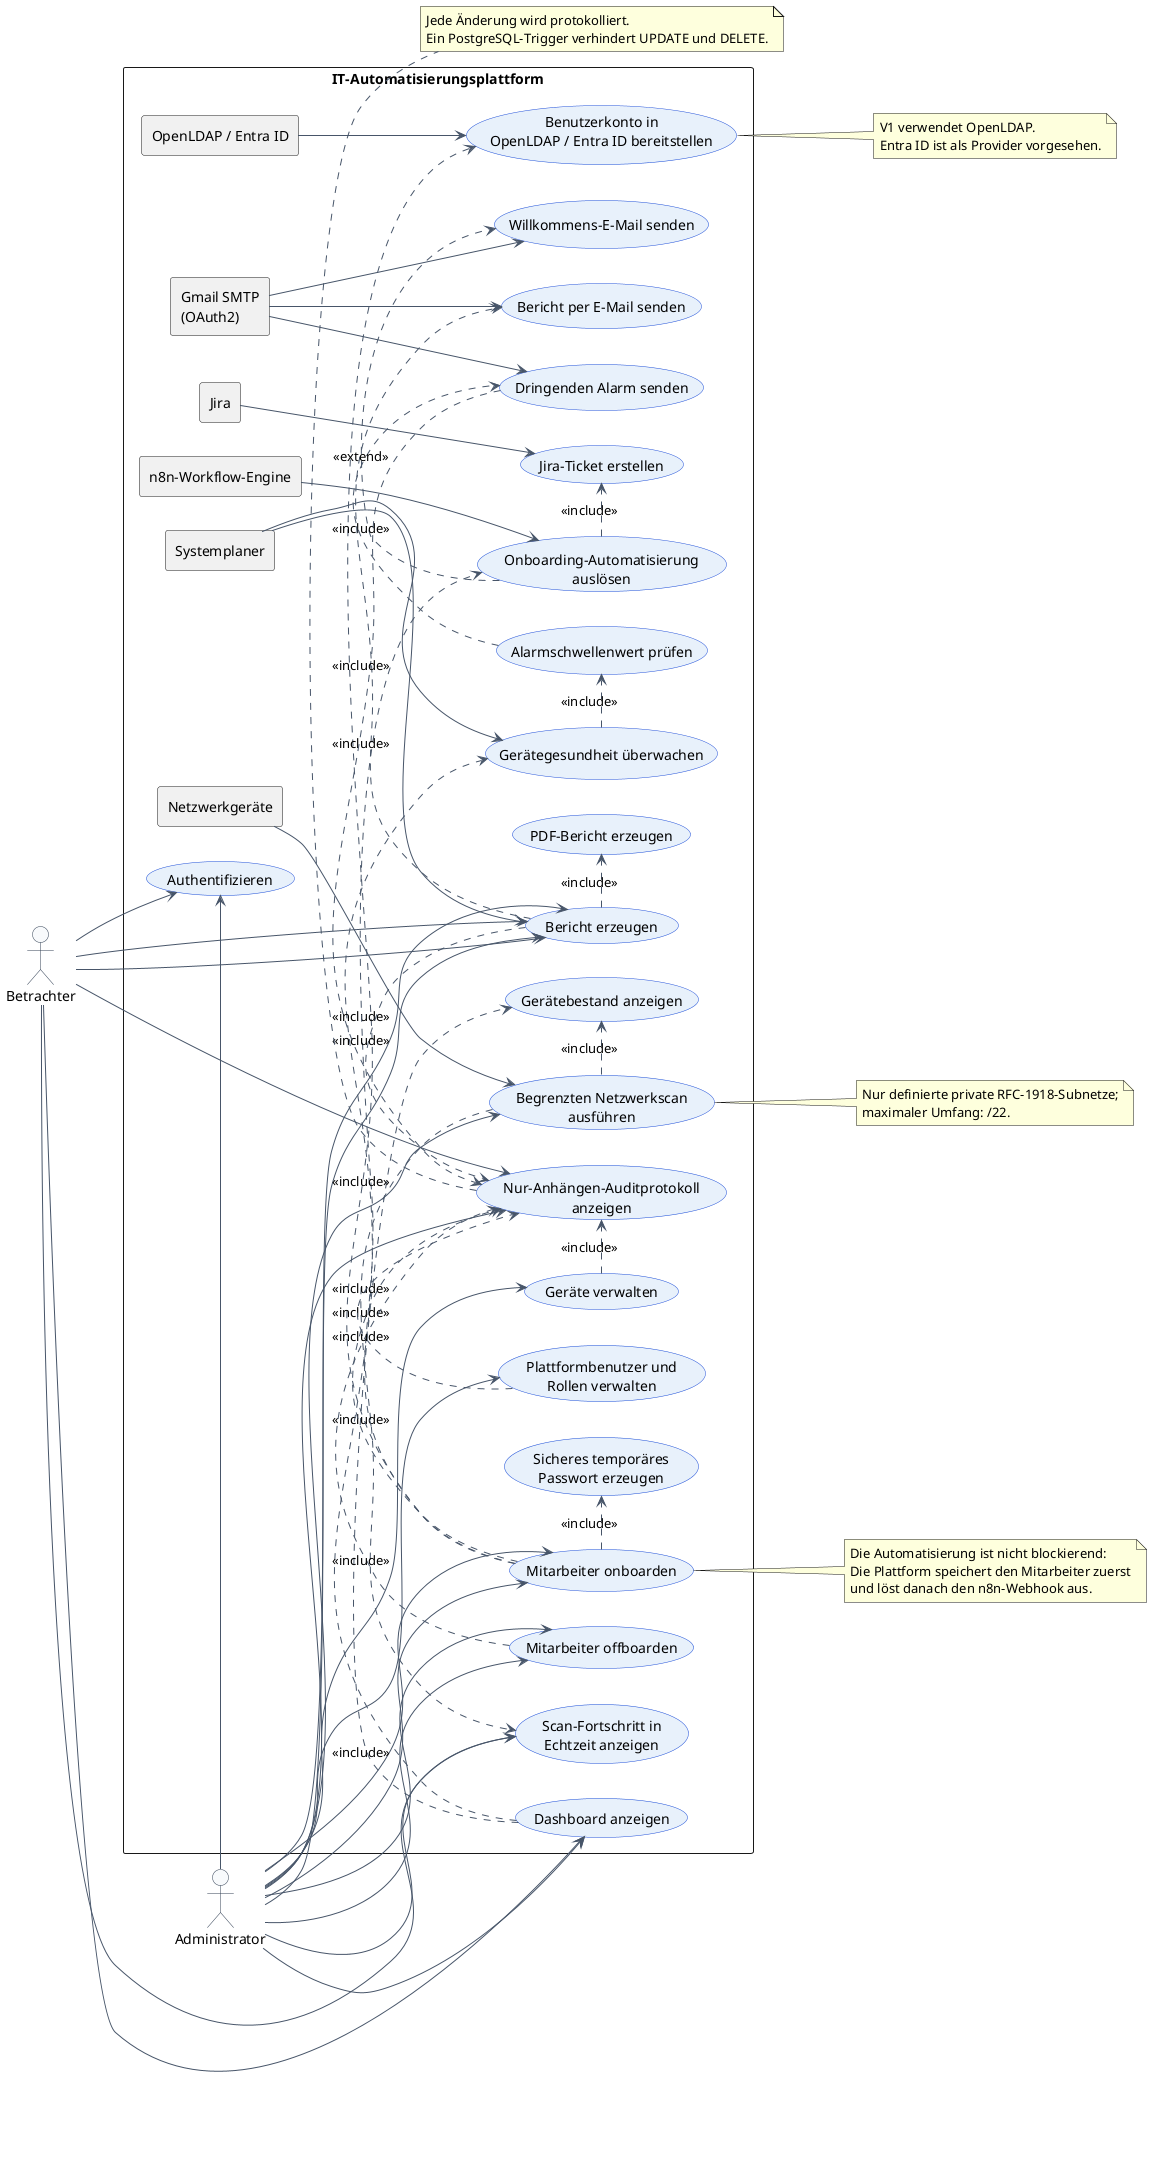

The diagram above was rendered by PlantUML. Its source (embedded in the PNG):
@startuml Project1_UseCaseDiagram_DE
left to right direction
skinparam packageStyle rectangle
skinparam shadowing false
skinparam usecase {
  BackgroundColor #E8F1FB
  BorderColor #1D4ED8
  ArrowColor #475569
}
skinparam actor {
  BackgroundColor #F8FAFC
  BorderColor #334155
}

actor "Administrator" as Admin
actor "Betrachter" as Viewer

rectangle "IT-Automatisierungsplattform" {
  rectangle "Systemplaner" as Scheduler
  rectangle "OpenLDAP / Entra ID" as Directory
  rectangle "n8n-Workflow-Engine" as N8N
  rectangle "Gmail SMTP\n(OAuth2)" as Gmail
  rectangle "Jira" as Jira
  rectangle "Netzwerkgeräte" as Hosts

  usecase "Authentifizieren" as UC_Auth
  usecase "Dashboard anzeigen" as UC_Dashboard
  usecase "Gerätebestand anzeigen" as UC_Devices
  usecase "Geräte verwalten" as UC_ManageDevices
  usecase "Begrenzten Netzwerkscan\nausführen" as UC_Scan
  usecase "Scan-Fortschritt in\nEchtzeit anzeigen" as UC_Progress

  usecase "Mitarbeiter onboarden" as UC_Onboard
  usecase "Mitarbeiter offboarden" as UC_Offboard
  usecase "Sicheres temporäres\nPasswort erzeugen" as UC_Password
  usecase "Benutzerkonto in\nOpenLDAP / Entra ID bereitstellen" as UC_Provision
  usecase "Onboarding-Automatisierung\nauslösen" as UC_Automation
  usecase "Willkommens-E-Mail senden" as UC_Welcome
  usecase "Jira-Ticket erstellen" as UC_Jira

  usecase "Nur-Anhängen-Auditprotokoll\nanzeigen" as UC_Audit
  usecase "Bericht erzeugen" as UC_Report
  usecase "PDF-Bericht erzeugen" as UC_PDF
  usecase "Bericht per E-Mail senden" as UC_ReportEmail
  usecase "Gerätegesundheit überwachen" as UC_Monitor
  usecase "Alarmschwellenwert prüfen" as UC_Threshold
  usecase "Dringenden Alarm senden" as UC_Alert
  usecase "Plattformbenutzer und\nRollen verwalten" as UC_Roles
}

Admin --> UC_Auth
Viewer --> UC_Auth
Admin --> UC_Dashboard
Viewer --> UC_Dashboard
Admin --> UC_ManageDevices
Admin --> UC_Onboard
Admin --> UC_Offboard
Admin --> UC_Audit
Viewer --> UC_Audit
Admin --> UC_Report
Viewer --> UC_Report
Admin --> UC_Roles

Admin --> UC_Scan
Viewer --> UC_Progress
Admin --> UC_Progress
Hosts --> UC_Scan
UC_Scan .> UC_Progress : <<include>>
UC_Scan .> UC_Devices : <<include>>
UC_Dashboard .> UC_Devices : <<include>>
UC_Dashboard .> UC_Monitor : <<include>>

Admin --> UC_Onboard
UC_Onboard .> UC_Password : <<include>>
UC_Onboard .> UC_Provision : <<include>>
UC_Onboard .> UC_Automation : <<include>>
Directory --> UC_Provision
N8N --> UC_Automation
UC_Automation .> UC_Welcome : <<include>>
UC_Automation .> UC_Jira : <<include>>
Gmail --> UC_Welcome
Jira --> UC_Jira
Admin --> UC_Offboard
UC_Onboard .> UC_Audit : <<include>>
UC_Offboard .> UC_Audit : <<include>>
UC_ManageDevices .> UC_Audit : <<include>>
UC_Roles .> UC_Audit : <<include>>

Scheduler --> UC_Report
Admin --> UC_Report
Viewer --> UC_Report
UC_Report .> UC_PDF : <<include>>
UC_Report .> UC_ReportEmail : <<include>>
Gmail --> UC_ReportEmail
Scheduler --> UC_Monitor
UC_Monitor .> UC_Threshold : <<include>>
UC_Threshold .> UC_Alert : <<extend>>
Gmail --> UC_Alert
UC_Report .> UC_Audit : <<include>>
UC_Alert .> UC_Audit : <<include>>

note right of UC_Provision
  V1 verwendet OpenLDAP.
  Entra ID ist als Provider vorgesehen.
end note

note right of UC_Scan
  Nur definierte private RFC-1918-Subnetze;
  maximaler Umfang: /22.
end note

note right of UC_Onboard
  Die Automatisierung ist nicht blockierend:
  Die Plattform speichert den Mitarbeiter zuerst
  und löst danach den n8n-Webhook aus.
end note

note bottom of UC_Audit
  Jede Änderung wird protokolliert.
  Ein PostgreSQL-Trigger verhindert UPDATE und DELETE.
end note

@enduml